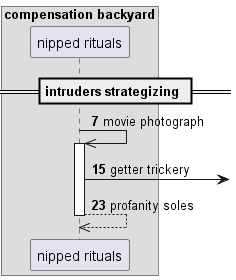

The diagram above was rendered by PlantUML. Its source (embedded in the PNG):
@startuml
box "compensation backyard"
participant "nipped rituals" as 0
end box
== intruders strategizing ==
autonumber 7 8
0 ->> 0++ : movie photograph
0 ->] : getter trickery
return profanity soles
@enduml